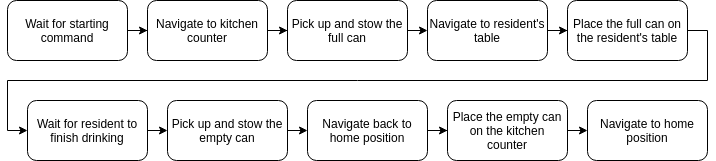

The diagram above was exported from draw.io. Its source (the exported page's mxGraphModel, read from the mxfile embedded in the PNG):
<mxGraphModel dx="1051" dy="526" grid="1" gridSize="10" guides="1" tooltips="1" connect="1" arrows="1" fold="1" page="1" pageScale="1" pageWidth="850" pageHeight="1100" math="0" shadow="0">
  <root>
    <mxCell id="0" />
    <mxCell id="1" parent="0" />
    <mxCell id="9" style="edgeStyle=orthogonalEdgeStyle;rounded=0;orthogonalLoop=1;jettySize=auto;html=1;entryX=0;entryY=0.5;entryDx=0;entryDy=0;" parent="1" source="2" target="3" edge="1">
      <mxGeometry relative="1" as="geometry" />
    </mxCell>
    <mxCell id="2" value="Wait for starting command" style="rounded=1;whiteSpace=wrap;html=1;" parent="1" vertex="1">
      <mxGeometry x="20" y="20" width="120" height="60" as="geometry" />
    </mxCell>
    <mxCell id="10" style="edgeStyle=orthogonalEdgeStyle;rounded=0;orthogonalLoop=1;jettySize=auto;html=1;entryX=0;entryY=0.5;entryDx=0;entryDy=0;" parent="1" source="3" target="4" edge="1">
      <mxGeometry relative="1" as="geometry" />
    </mxCell>
    <mxCell id="3" value="Navigate to kitchen counter" style="rounded=1;whiteSpace=wrap;html=1;" parent="1" vertex="1">
      <mxGeometry x="160" y="20" width="120" height="60" as="geometry" />
    </mxCell>
    <mxCell id="15" style="edgeStyle=orthogonalEdgeStyle;rounded=0;orthogonalLoop=1;jettySize=auto;html=1;exitX=1;exitY=0.5;exitDx=0;exitDy=0;entryX=0;entryY=0.5;entryDx=0;entryDy=0;" edge="1" parent="1" source="4" target="6">
      <mxGeometry relative="1" as="geometry" />
    </mxCell>
    <mxCell id="4" value="Pick up and stow the full can" style="rounded=1;whiteSpace=wrap;html=1;" parent="1" vertex="1">
      <mxGeometry x="300" y="20" width="120" height="60" as="geometry" />
    </mxCell>
    <mxCell id="13" style="edgeStyle=orthogonalEdgeStyle;rounded=0;orthogonalLoop=1;jettySize=auto;html=1;" parent="1" source="6" target="7" edge="1">
      <mxGeometry relative="1" as="geometry" />
    </mxCell>
    <mxCell id="6" value="Navigate to resident's table" style="rounded=1;whiteSpace=wrap;html=1;" parent="1" vertex="1">
      <mxGeometry x="440" y="20" width="120" height="60" as="geometry" />
    </mxCell>
    <mxCell id="17" style="edgeStyle=orthogonalEdgeStyle;rounded=0;orthogonalLoop=1;jettySize=auto;html=1;exitX=1;exitY=0.5;exitDx=0;exitDy=0;entryX=0;entryY=0.5;entryDx=0;entryDy=0;" edge="1" parent="1" source="7" target="16">
      <mxGeometry relative="1" as="geometry" />
    </mxCell>
    <mxCell id="7" value="Place the full can on the resident's table" style="rounded=1;whiteSpace=wrap;html=1;" parent="1" vertex="1">
      <mxGeometry x="580" y="20" width="120" height="60" as="geometry" />
    </mxCell>
    <mxCell id="22" style="edgeStyle=orthogonalEdgeStyle;rounded=0;orthogonalLoop=1;jettySize=auto;html=1;" edge="1" parent="1" source="8" target="21">
      <mxGeometry relative="1" as="geometry" />
    </mxCell>
    <mxCell id="8" value="Navigate back to home position" style="rounded=1;whiteSpace=wrap;html=1;" parent="1" vertex="1">
      <mxGeometry x="320" y="120" width="120" height="60" as="geometry" />
    </mxCell>
    <mxCell id="19" style="edgeStyle=orthogonalEdgeStyle;rounded=0;orthogonalLoop=1;jettySize=auto;html=1;exitX=1;exitY=0.5;exitDx=0;exitDy=0;entryX=0;entryY=0.5;entryDx=0;entryDy=0;" edge="1" parent="1" source="16" target="18">
      <mxGeometry relative="1" as="geometry" />
    </mxCell>
    <mxCell id="16" value="Wait for resident to finish drinking" style="rounded=1;whiteSpace=wrap;html=1;" vertex="1" parent="1">
      <mxGeometry x="40" y="120" width="120" height="60" as="geometry" />
    </mxCell>
    <mxCell id="20" style="edgeStyle=orthogonalEdgeStyle;rounded=0;orthogonalLoop=1;jettySize=auto;html=1;exitX=1;exitY=0.5;exitDx=0;exitDy=0;entryX=0;entryY=0.5;entryDx=0;entryDy=0;" edge="1" parent="1" source="18" target="8">
      <mxGeometry relative="1" as="geometry" />
    </mxCell>
    <mxCell id="18" value="Pick up and stow the empty can" style="rounded=1;whiteSpace=wrap;html=1;" vertex="1" parent="1">
      <mxGeometry x="180" y="120" width="120" height="60" as="geometry" />
    </mxCell>
    <mxCell id="24" style="edgeStyle=orthogonalEdgeStyle;rounded=0;orthogonalLoop=1;jettySize=auto;html=1;exitX=1;exitY=0.5;exitDx=0;exitDy=0;entryX=0;entryY=0.5;entryDx=0;entryDy=0;" edge="1" parent="1" source="21" target="23">
      <mxGeometry relative="1" as="geometry" />
    </mxCell>
    <mxCell id="21" value="Place the empty can on the kitchen counter" style="rounded=1;whiteSpace=wrap;html=1;" vertex="1" parent="1">
      <mxGeometry x="460" y="120" width="120" height="60" as="geometry" />
    </mxCell>
    <mxCell id="23" value="Navigate to home position" style="rounded=1;whiteSpace=wrap;html=1;" vertex="1" parent="1">
      <mxGeometry x="600" y="120" width="120" height="60" as="geometry" />
    </mxCell>
  </root>
</mxGraphModel>